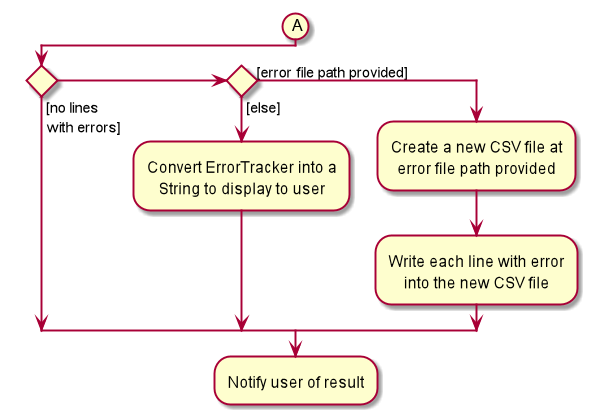

The diagram above was rendered by PlantUML. Its source (embedded in the PNG):
@startuml

skinparam defaultTextAlignment center

(A)

if () then ([no lines\nwith errors])
else if () then ([else])
    :Convert ErrorTracker into a\nString to display to user;
else ([error file path provided])
    :Create a new CSV file at\nerror file path provided;
    :Write each line with error\ninto the new CSV file;
endif

:Notify user of result;

@enduml